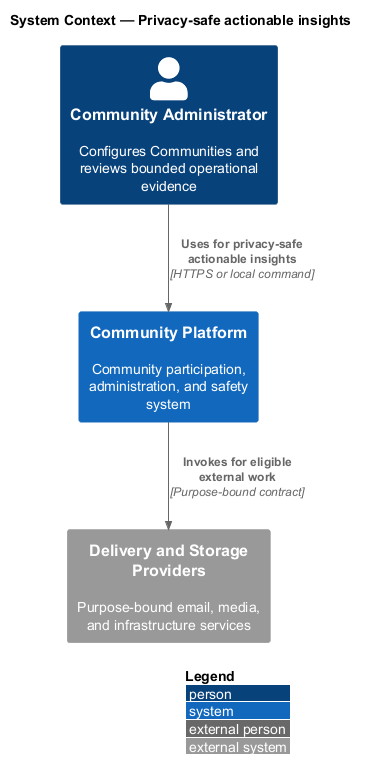

The diagram above was rendered by PlantUML. Its source (embedded in the PNG):
@startuml
!include <C4/C4_Context>
LAYOUT_WITH_LEGEND()
title System Context — Privacy-safe actionable insights

Person(actor, "Community Administrator", "Configures Communities and reviews bounded operational evidence")
System(system, "Community Platform", "Community participation, administration, and safety system")
System_Ext(external, "Delivery and Storage Providers", "Purpose-bound email, media, and infrastructure services")

Rel(actor, system, "Uses for privacy-safe actionable insights", "HTTPS or local command")
Rel(system, external, "Invokes for eligible external work", "Purpose-bound contract")
@enduml